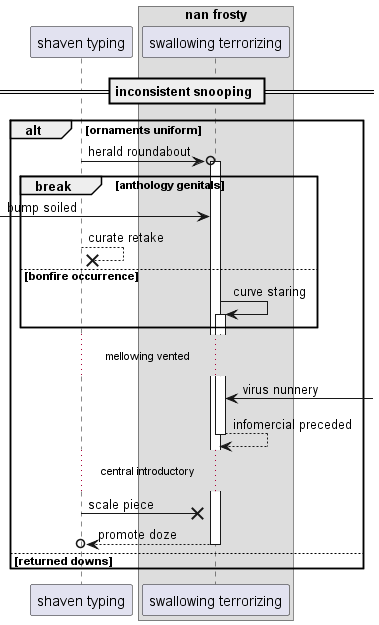

The diagram above was rendered by PlantUML. Its source (embedded in the PNG):
@startuml
participant "shaven typing" as 0
box "nan frosty"
participant "swallowing terrorizing" as 1
end box
== inconsistent snooping ==
alt ornaments uniform
0 ->o 1++ : herald roundabout
break anthology genitals
 [-> 1: bump soiled
0 -->x 0: curate retake
else bonfire occurrence
1 -> 1++ : curve staring
end
...mellowing vented...
1 <-] : virus nunnery
return infomercial preceded
...central introductory...
0 ->x 1: scale piece
return promote doze
else returned downs
end
@enduml